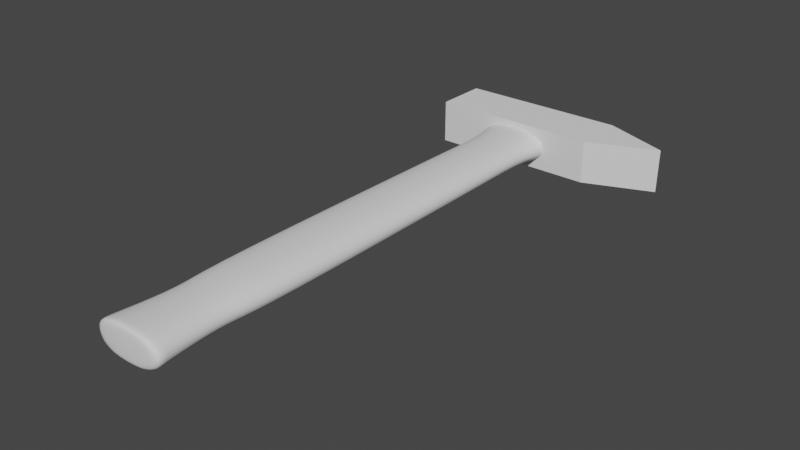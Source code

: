 # Source: Hammer.blend  (saved by Blender 2.80.75; exported with 4.5.12 LTS)
import bpy
from mathutils import Matrix  # noqa: F401  (used for matrix-valued properties, if any)

bpy.ops.wm.read_factory_settings(use_empty=True)
scene = bpy.context.scene
scene.name = 'Scene'

# ---- collections
col_collection = bpy.data.collections.new('Collection'); scene.collection.children.link(col_collection)

# ---- world
world_world = bpy.data.worlds.new('World'); scene.world = world_world
world_world.use_nodes = True; world_world.node_tree.nodes.clear()
_N = world_world.node_tree.nodes; _L = world_world.node_tree.links
n0 = _N.new('ShaderNodeOutputWorld'); n0.name = 'World Output'; n0.location = (300, 300)
n1 = _N.new('ShaderNodeBackground'); n1.name = 'Background'; n1.location = (10, 300)
n1.inputs[0].default_value = (0.05088, 0.05088, 0.05088, 1.0)
_L.new(n1.outputs[0], n0.inputs[0])
n0.is_active_output = True
world_world.color = (0.05088, 0.05088, 0.05088)
world_world.use_sun_shadow = False
world_world.sun_shadow_jitter_overblur = 0.0

# ---- meshes
me_cube_002 = bpy.data.meshes.new('Cube.002')
me_cube_002.from_pydata([(1.0, 0.0, -1.0), (1.018, 0.0111, 1.02), (-6.0, -1.0, -1.0), (-6.0, -1.0, 1.0), (-6.0, 1.0, -1.0), (-6.0, 1.0, 1.0), (-1.0, -1.0, -1.0), (-0.9987, -1.002, 1.002), (-1.0, 1.0, -1.0), (-0.9963, 1.009, 1.012)], [], [(9, 7, 1), (2, 3, 5, 4), (4, 5, 9, 8), (4, 8, 6, 2), (9, 5, 3, 7), (8, 9, 7, 6), (7, 6, 0, 1), (1, 0, 8, 9), (6, 8, 0), (2, 6, 7, 3)])
_uv = me_cube_002.uv_layers.new(name='UVMap')
_uv.uv.foreach_set('vector', [1.0, 0.2222, 0.75, 0.2222, 0.875, 0.0, 0.75, 1.0, 0.5, 1.0, 0.5, 0.7778, 0.75, 0.7778, 0.5, 0.7825, 0.25, 0.7825, 0.25, 0.2418, 0.5, 0.2418, 0.5, 0.7778, 0.5, 0.2222, 0.75, 0.2222, 0.75, 0.7778, 1.0, 0.2222, 1.0, 0.7778, 0.75, 0.7778, 0.75, 0.2222, 1.0, 0.7778, 1.0, 1.0, 0.75, 1.0, 0.75, 0.7778, 2.98e-08, 0.5407, 0.25, 0.5407, 0.25, 0.7825, 5.96e-08, 0.7825, 0.25, 6.623e-09, 0.5, 0.0, 0.5, 0.2418, 0.25, 0.2418, 0.75, 0.2222, 0.5, 0.2222, 0.625, 0.0, 0.25, 0.0, 0.25, 0.5407, 2.98e-08, 0.5407, 0.0, 0.0])
me_cube_002.use_remesh_preserve_volume = False
me_cube_002.use_remesh_preserve_attributes = False
me_cube_002.use_mirror_vertex_groups = False
me_cube_002.update()
me_cube_003 = bpy.data.meshes.new('Cube.003')
me_cube_003.from_pydata([(-3.864, -1.0, -0.4341), (-2.867, -1.0, -0.4255), (-2.872, -1.0, 0.4169), (-3.86, -1.0, 0.4183), (-2.619, -1.0, -0.003405), (-4.112, -1.0, -0.008826), (-3.864, -10.24, -0.4341), (-2.867, -10.24, -0.4255), (-2.872, -10.24, 0.4169), (-3.86, -10.24, 0.4183), (-2.619, -10.24, -0.003405), (-4.112, -10.24, -0.008826), (-2.619, -10.16, -0.003405), (-2.867, -10.16, -0.4255), (-3.86, -10.16, 0.4183), (-2.872, -10.16, 0.4169), (-3.864, -10.16, -0.4341), (-4.112, -10.16, -0.008826), (-2.944, -1.514, -0.3602), (-2.949, -1.514, 0.351), (-3.787, -1.514, -0.3675), (-2.735, -1.514, -0.003827), (-3.783, -1.514, 0.3522), (-3.996, -1.514, -0.008404), (-2.698, -3.441, -0.003692), (-3.807, -3.441, 0.3734), (-4.033, -3.441, -0.008539), (-2.919, -3.441, -0.3812), (-2.924, -3.441, 0.3722), (-3.812, -3.441, -0.3889), (-2.93, -2.478, -0.3725), (-2.934, -2.478, 0.3634), (-3.801, -2.478, -0.38), (-2.714, -2.478, -0.003748), (-3.797, -2.478, 0.3646), (-4.018, -2.478, -0.008483), (-2.716, -9.347, -0.003758), (-3.795, -9.347, 0.363), (-4.015, -9.347, -0.008473), (-2.932, -9.347, -0.3709), (-2.936, -9.347, 0.3618), (-3.799, -9.347, -0.3784), (-2.881, -8.121, -0.413), (-2.887, -8.121, 0.4043), (-3.849, -8.121, -0.4214), (-2.641, -8.121, -0.003486), (-3.845, -8.121, 0.4056), (-4.09, -8.121, -0.008745), (-2.733, -8.734, -0.00382), (-3.784, -8.734, 0.3533), (-3.998, -8.734, -0.008411), (-2.943, -8.734, -0.3613), (-2.947, -8.734, 0.3521), (-3.788, -8.734, -0.3686)], [], [(15, 14, 9, 8), (13, 12, 10, 7), (10, 11, 6, 7), (8, 9, 11, 10), (16, 13, 7, 6), (14, 17, 11, 9), (17, 16, 6, 11), (12, 15, 8, 10), (36, 40, 15, 12), (38, 41, 16, 17), (37, 38, 17, 14), (41, 39, 13, 16), (39, 36, 12, 13), (40, 37, 14, 15), (2, 3, 22, 19), (1, 4, 21, 18), (0, 1, 18, 20), (3, 5, 23, 22), (5, 0, 20, 23), (4, 2, 19, 21), (31, 34, 25, 28), (30, 33, 24, 27), (32, 30, 27, 29), (34, 35, 26, 25), (35, 32, 29, 26), (33, 31, 28, 24), (21, 19, 31, 33), (23, 20, 32, 35), (22, 23, 35, 34), (20, 18, 30, 32), (18, 21, 33, 30), (19, 22, 34, 31), (52, 49, 37, 40), (51, 48, 36, 39), (53, 51, 39, 41), (49, 50, 38, 37), (50, 53, 41, 38), (48, 52, 40, 36), (24, 28, 43, 45), (26, 29, 44, 47), (25, 26, 47, 46), (29, 27, 42, 44), (27, 24, 45, 42), (28, 25, 46, 43), (45, 43, 52, 48), (47, 44, 53, 50), (46, 47, 50, 49), (44, 42, 51, 53), (42, 45, 48, 51), (43, 46, 49, 52)])
me_cube_003.polygons.foreach_set('use_smooth', [True] * 50)
_uv = me_cube_003.uv_layers.new(name='UVMap')
_uv.uv.foreach_set('vector', [0.009603, 0.2881, 0.009603, 0.5454, 0.0005782, 0.5454, 0.0005783, 0.2881, 0.009603, 0.9346, 0.009035, 1.0, 1.028e-05, 1.0, 0.0005783, 0.9346, 0.1614, 0.1094, 0.0, 0.1114, 0.02639, 0.0, 0.1343, 5.96e-08, 0.1345, 0.2195, 0.02769, 0.2221, 0.0, 0.1114, 0.1614, 0.1094, 0.009603, 0.6746, 0.009603, 0.9346, 0.0005783, 0.9346, 0.0005782, 0.6746, 0.009603, 0.5454, 0.009025, 0.611, 2.98e-08, 0.611, 0.0005782, 0.5454, 0.009025, 0.611, 0.009603, 0.6746, 0.0005782, 0.6746, 2.98e-08, 0.611, 0.009035, 0.2221, 0.009603, 0.2881, 0.0005783, 0.2881, 1.025e-05, 0.2221, 0.09698, 0.2474, 0.09748, 0.3048, 0.009603, 0.2881, 0.009035, 0.2221, 0.09698, 0.6364, 0.09748, 0.6917, 0.009603, 0.6746, 0.009025, 0.611, 0.09748, 0.5287, 0.09698, 0.5857, 0.009025, 0.611, 0.009603, 0.5454, 0.09748, 0.6917, 0.09748, 0.9178, 0.009603, 0.9346, 0.009603, 0.6746, 0.09748, 0.9178, 0.09698, 0.9747, 0.009035, 1.0, 0.009603, 0.9346, 0.09748, 0.3048, 0.09748, 0.5287, 0.009603, 0.5454, 0.009603, 0.2881, 1.0, 0.2881, 1.0, 0.5454, 0.9443, 0.5254, 0.9443, 0.3081, 1.0, 0.9346, 0.9994, 1.0, 0.9439, 0.9697, 0.9443, 0.9145, 1.0, 0.6746, 1.0, 0.9346, 0.9443, 0.9145, 0.9443, 0.695, 1.0, 0.5454, 0.9994, 0.611, 0.9439, 0.5807, 0.9443, 0.5254, 0.9994, 0.611, 1.0, 0.6746, 0.9443, 0.695, 0.9439, 0.6413, 0.9994, 0.2221, 1.0, 0.2881, 0.9443, 0.3081, 0.9439, 0.2524, 0.8402, 0.3043, 0.8402, 0.5291, 0.736, 0.5318, 0.736, 0.3016, 0.8402, 0.9183, 0.8397, 0.9754, 0.7355, 0.9794, 0.736, 0.9209, 0.8402, 0.6912, 0.8402, 0.9183, 0.736, 0.9209, 0.736, 0.6885, 0.8402, 0.5291, 0.8397, 0.5864, 0.7355, 0.5905, 0.736, 0.5318, 0.8397, 0.6356, 0.8402, 0.6912, 0.736, 0.6885, 0.7355, 0.6316, 0.8397, 0.2467, 0.8402, 0.3043, 0.736, 0.3016, 0.7355, 0.2426, 0.9439, 0.2524, 0.9443, 0.3081, 0.8402, 0.3043, 0.8397, 0.2467, 0.9439, 0.6413, 0.9443, 0.695, 0.8402, 0.6912, 0.8397, 0.6356, 0.9443, 0.5254, 0.9439, 0.5807, 0.8397, 0.5864, 0.8402, 0.5291, 0.9443, 0.695, 0.9443, 0.9145, 0.8402, 0.9183, 0.8402, 0.6912, 0.9443, 0.9145, 0.9439, 0.9697, 0.8397, 0.9754, 0.8402, 0.9183, 0.9443, 0.3081, 0.9443, 0.5254, 0.8402, 0.5291, 0.8402, 0.3043, 0.1637, 0.3077, 0.1637, 0.5257, 0.09748, 0.5287, 0.09748, 0.3048, 0.1637, 0.9148, 0.1632, 0.9702, 0.09698, 0.9747, 0.09748, 0.9178, 0.1637, 0.6947, 0.1637, 0.9148, 0.09748, 0.9178, 0.09748, 0.6917, 0.1637, 0.5257, 0.1632, 0.5813, 0.09698, 0.5857, 0.09748, 0.5287, 0.1632, 0.6408, 0.1637, 0.6947, 0.09748, 0.6917, 0.09698, 0.6364, 0.1632, 0.2519, 0.1637, 0.3077, 0.09748, 0.3048, 0.09698, 0.2474, 0.7355, 0.2426, 0.736, 0.3016, 0.23, 0.2919, 0.2295, 0.2279, 0.7355, 0.6316, 0.736, 0.6885, 0.23, 0.6785, 0.2295, 0.6168, 0.736, 0.5318, 0.7355, 0.5905, 0.2295, 0.6052, 0.23, 0.5416, 0.736, 0.6885, 0.736, 0.9209, 0.23, 0.9307, 0.23, 0.6785, 0.736, 0.9209, 0.7355, 0.9794, 0.2295, 0.9942, 0.23, 0.9307, 0.736, 0.3016, 0.736, 0.5318, 0.23, 0.5416, 0.23, 0.2919, 0.2295, 0.2279, 0.23, 0.2919, 0.1637, 0.3077, 0.1632, 0.2519, 0.2295, 0.6168, 0.23, 0.6785, 0.1637, 0.6947, 0.1632, 0.6408, 0.23, 0.5416, 0.2295, 0.6052, 0.1632, 0.5813, 0.1637, 0.5257, 0.23, 0.6785, 0.23, 0.9307, 0.1637, 0.9148, 0.1637, 0.6947, 0.23, 0.9307, 0.2295, 0.9942, 0.1632, 0.9702, 0.1637, 0.9148, 0.23, 0.2919, 0.23, 0.5416, 0.1637, 0.5257, 0.1637, 0.3077])
me_cube_003.use_remesh_preserve_volume = False
me_cube_003.use_remesh_preserve_attributes = False
me_cube_003.use_mirror_vertex_groups = False
me_cube_003.update()

# ---- objects
ob_cube_001 = bpy.data.objects.new('Cube.001', me_cube_002)
ob_cube_000 = bpy.data.objects.new('Cube.000', me_cube_003)

# ---- transforms, parenting, visibility, modifiers, constraints
ob_cube_001.location = (2.542, 0.0, 0.0)
ob_cube_001.scale = (0.6358, 0.5101, 0.4084)
ob_cube_001.lineart.crease_threshold = 0.0
ob_cube_000.location = (3.746, 0.4977, 0.0)
ob_cube_000.scale = (1.0, 1.0, 0.7608)
ob_cube_000.lineart.crease_threshold = 0.0
_m = ob_cube_000.modifiers.new('Subdivision', 'SUBSURF')
_m.uv_smooth = 'PRESERVE_CORNERS'
_m.show_only_control_edges = False

# ---- collection membership
col_collection.objects.link(ob_cube_001)
col_collection.objects.link(ob_cube_000)

# ---- scene / render settings (as saved in the file)
scene.frame_start = 1; scene.frame_end = 250; scene.frame_set(0)
scene.render.engine = 'BLENDER_EEVEE_NEXT'
scene.cycles.use_denoising = False
scene.cycles.samples = 128
scene.cycles.sampling_pattern = 'TABULATED_SOBOL'
scene.cycles.use_adaptive_sampling = False
scene.cycles.use_light_tree = False
scene.view_settings.view_transform = 'Filmic'
bpy.context.view_layer.update()

# ---- added for rendering (the .blend has no active camera and no usable light): camera, sun
cam_auto = bpy.data.cameras.new('AutoCamera')
cam_auto.lens = 50.0
cam_auto.sensor_width = 36.0
cam_auto.clip_end = 1000.0
ob_auto_camera = bpy.data.objects.new('AutoCamera', cam_auto)
scene.collection.objects.link(ob_auto_camera)
ob_auto_camera.location = (11.3392, -17.0723, 8.30859)
ob_auto_camera.rotation_euler = (1.09748, -7.21219e-08, 0.694738)
scene.camera = ob_auto_camera
light_auto_sun = bpy.data.lights.new('AutoSun', 'SUN')
light_auto_sun.energy = 3.0
light_auto_sun.angle = 0.0523599
ob_auto_sun = bpy.data.objects.new('AutoSun', light_auto_sun)
scene.collection.objects.link(ob_auto_sun)
ob_auto_sun.rotation_euler = (0.872665, 0.174533, 0.523599)
bpy.context.view_layer.update()

